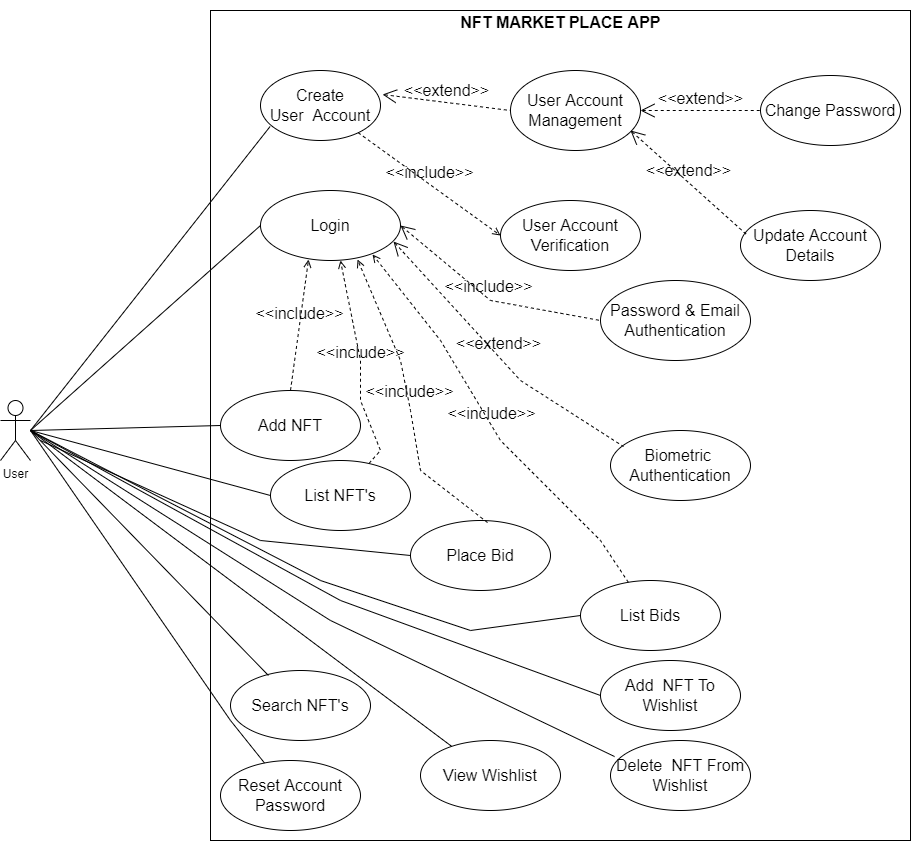

The diagram above was exported from draw.io. Its source (the exported page's mxGraphModel, read from the mxfile embedded in the PNG):
<mxGraphModel dx="1422" dy="743" grid="1" gridSize="10" guides="1" tooltips="1" connect="1" arrows="1" fold="1" page="1" pageScale="1" pageWidth="850" pageHeight="1100" math="0" shadow="0">
  <root>
    <mxCell id="0" />
    <mxCell id="1" parent="0" />
    <mxCell id="Ah6WSAEYZSBqKRhiZ9R0-2" value="" style="rounded=0;whiteSpace=wrap;html=1;" vertex="1" parent="1">
      <mxGeometry x="240" y="210" width="700" height="830" as="geometry" />
    </mxCell>
    <mxCell id="Ah6WSAEYZSBqKRhiZ9R0-3" value="User" style="shape=umlActor;verticalLabelPosition=bottom;verticalAlign=top;html=1;" vertex="1" parent="1">
      <mxGeometry x="30" y="600" width="30" height="60" as="geometry" />
    </mxCell>
    <mxCell id="Ah6WSAEYZSBqKRhiZ9R0-5" value="&lt;font style=&quot;font-size: 16px;&quot;&gt;NFT MARKET PLACE APP&lt;/font&gt;" style="text;strokeColor=none;fillColor=none;html=1;fontSize=24;fontStyle=1;verticalAlign=middle;align=center;" vertex="1" parent="1">
      <mxGeometry x="540" y="200" width="100" height="40" as="geometry" />
    </mxCell>
    <mxCell id="Ah6WSAEYZSBqKRhiZ9R0-6" value="Create&lt;br&gt;User&amp;nbsp; Account" style="ellipse;whiteSpace=wrap;html=1;fontSize=16;" vertex="1" parent="1">
      <mxGeometry x="290" y="270" width="120" height="70" as="geometry" />
    </mxCell>
    <mxCell id="Ah6WSAEYZSBqKRhiZ9R0-7" value="User Account Management" style="ellipse;whiteSpace=wrap;html=1;fontSize=16;" vertex="1" parent="1">
      <mxGeometry x="540" y="270" width="130" height="80" as="geometry" />
    </mxCell>
    <mxCell id="Ah6WSAEYZSBqKRhiZ9R0-9" value="&amp;lt;&amp;lt;extend&amp;gt;&amp;gt;" style="edgeStyle=none;html=1;startArrow=open;endArrow=none;startSize=12;verticalAlign=bottom;dashed=1;labelBackgroundColor=none;rounded=0;fontSize=16;entryX=0;entryY=0.5;entryDx=0;entryDy=0;exitX=1.017;exitY=0.343;exitDx=0;exitDy=0;exitPerimeter=0;" edge="1" parent="1" source="Ah6WSAEYZSBqKRhiZ9R0-6" target="Ah6WSAEYZSBqKRhiZ9R0-7">
      <mxGeometry width="160" relative="1" as="geometry">
        <mxPoint x="440" y="340" as="sourcePoint" />
        <mxPoint x="620" y="450" as="targetPoint" />
      </mxGeometry>
    </mxCell>
    <mxCell id="Ah6WSAEYZSBqKRhiZ9R0-10" value="User Account Verification" style="ellipse;whiteSpace=wrap;html=1;fontSize=16;" vertex="1" parent="1">
      <mxGeometry x="530" y="400" width="140" height="70" as="geometry" />
    </mxCell>
    <mxCell id="Ah6WSAEYZSBqKRhiZ9R0-11" value="&amp;lt;&amp;lt;include&amp;gt;&amp;gt;" style="html=1;verticalAlign=bottom;labelBackgroundColor=none;endArrow=open;endFill=0;dashed=1;rounded=0;fontSize=16;entryX=0;entryY=0.5;entryDx=0;entryDy=0;" edge="1" parent="1" source="Ah6WSAEYZSBqKRhiZ9R0-6" target="Ah6WSAEYZSBqKRhiZ9R0-10">
      <mxGeometry width="160" relative="1" as="geometry">
        <mxPoint x="440" y="490" as="sourcePoint" />
        <mxPoint x="600" y="490" as="targetPoint" />
      </mxGeometry>
    </mxCell>
    <mxCell id="Ah6WSAEYZSBqKRhiZ9R0-12" value="Login" style="ellipse;whiteSpace=wrap;html=1;fontSize=16;" vertex="1" parent="1">
      <mxGeometry x="290" y="390" width="140" height="70" as="geometry" />
    </mxCell>
    <mxCell id="Ah6WSAEYZSBqKRhiZ9R0-13" value="Add NFT" style="ellipse;whiteSpace=wrap;html=1;fontSize=16;" vertex="1" parent="1">
      <mxGeometry x="250" y="590" width="140" height="70" as="geometry" />
    </mxCell>
    <mxCell id="Ah6WSAEYZSBqKRhiZ9R0-14" value="Search NFT's" style="ellipse;whiteSpace=wrap;html=1;fontSize=16;" vertex="1" parent="1">
      <mxGeometry x="260" y="870" width="140" height="70" as="geometry" />
    </mxCell>
    <mxCell id="Ah6WSAEYZSBqKRhiZ9R0-15" value="List NFT's" style="ellipse;whiteSpace=wrap;html=1;fontSize=16;" vertex="1" parent="1">
      <mxGeometry x="300" y="660" width="140" height="70" as="geometry" />
    </mxCell>
    <mxCell id="Ah6WSAEYZSBqKRhiZ9R0-16" value="List Bids" style="ellipse;whiteSpace=wrap;html=1;fontSize=16;" vertex="1" parent="1">
      <mxGeometry x="610" y="780" width="140" height="70" as="geometry" />
    </mxCell>
    <mxCell id="Ah6WSAEYZSBqKRhiZ9R0-17" value="Password &amp;amp; Email Authentication" style="ellipse;whiteSpace=wrap;html=1;fontSize=16;" vertex="1" parent="1">
      <mxGeometry x="630" y="480" width="150" height="80" as="geometry" />
    </mxCell>
    <mxCell id="Ah6WSAEYZSBqKRhiZ9R0-18" value="Biometric&amp;nbsp; Authentication" style="ellipse;whiteSpace=wrap;html=1;fontSize=16;" vertex="1" parent="1">
      <mxGeometry x="640" y="630" width="140" height="70" as="geometry" />
    </mxCell>
    <mxCell id="Ah6WSAEYZSBqKRhiZ9R0-28" value="" style="endArrow=none;html=1;rounded=0;fontSize=16;entryX=0.08;entryY=0.8;entryDx=0;entryDy=0;entryPerimeter=0;exitX=0;exitY=0.5;exitDx=0;exitDy=0;" edge="1" parent="1" source="Ah6WSAEYZSBqKRhiZ9R0-12" target="Ah6WSAEYZSBqKRhiZ9R0-6">
      <mxGeometry width="50" height="50" relative="1" as="geometry">
        <mxPoint x="400" y="690" as="sourcePoint" />
        <mxPoint x="450" y="640" as="targetPoint" />
        <Array as="points">
          <mxPoint x="60" y="630" />
        </Array>
      </mxGeometry>
    </mxCell>
    <mxCell id="Ah6WSAEYZSBqKRhiZ9R0-29" value="" style="endArrow=none;html=1;rounded=0;fontSize=16;entryX=0;entryY=0.5;entryDx=0;entryDy=0;" edge="1" parent="1" target="Ah6WSAEYZSBqKRhiZ9R0-13">
      <mxGeometry width="50" height="50" relative="1" as="geometry">
        <mxPoint x="60" y="630" as="sourcePoint" />
        <mxPoint x="190" y="640" as="targetPoint" />
      </mxGeometry>
    </mxCell>
    <mxCell id="Ah6WSAEYZSBqKRhiZ9R0-34" value="" style="endArrow=none;html=1;rounded=0;fontSize=16;entryX=0;entryY=0.5;entryDx=0;entryDy=0;" edge="1" parent="1" target="Ah6WSAEYZSBqKRhiZ9R0-15">
      <mxGeometry width="50" height="50" relative="1" as="geometry">
        <mxPoint x="60" y="630" as="sourcePoint" />
        <mxPoint x="330" y="725" as="targetPoint" />
      </mxGeometry>
    </mxCell>
    <mxCell id="Ah6WSAEYZSBqKRhiZ9R0-35" value="" style="endArrow=none;html=1;rounded=0;fontSize=16;entryX=0.271;entryY=0.071;entryDx=0;entryDy=0;entryPerimeter=0;" edge="1" parent="1" target="Ah6WSAEYZSBqKRhiZ9R0-14">
      <mxGeometry width="50" height="50" relative="1" as="geometry">
        <mxPoint x="60" y="630" as="sourcePoint" />
        <mxPoint x="420" y="835" as="targetPoint" />
      </mxGeometry>
    </mxCell>
    <mxCell id="Ah6WSAEYZSBqKRhiZ9R0-36" value="" style="endArrow=none;html=1;rounded=0;fontSize=16;entryX=0;entryY=0.5;entryDx=0;entryDy=0;" edge="1" parent="1" target="Ah6WSAEYZSBqKRhiZ9R0-16">
      <mxGeometry width="50" height="50" relative="1" as="geometry">
        <mxPoint x="60" y="630" as="sourcePoint" />
        <mxPoint x="390" y="815" as="targetPoint" />
        <Array as="points">
          <mxPoint x="350" y="780" />
          <mxPoint x="500" y="830" />
        </Array>
      </mxGeometry>
    </mxCell>
    <mxCell id="Ah6WSAEYZSBqKRhiZ9R0-38" value="&amp;lt;&amp;lt;include&amp;gt;&amp;gt;" style="html=1;verticalAlign=bottom;labelBackgroundColor=none;endArrow=open;endFill=0;dashed=1;rounded=0;fontSize=16;exitX=0.5;exitY=0;exitDx=0;exitDy=0;entryX=0.343;entryY=0.986;entryDx=0;entryDy=0;entryPerimeter=0;" edge="1" parent="1" source="Ah6WSAEYZSBqKRhiZ9R0-13" target="Ah6WSAEYZSBqKRhiZ9R0-12">
      <mxGeometry width="160" relative="1" as="geometry">
        <mxPoint x="250" y="610" as="sourcePoint" />
        <mxPoint x="390" y="610" as="targetPoint" />
      </mxGeometry>
    </mxCell>
    <mxCell id="Ah6WSAEYZSBqKRhiZ9R0-39" value="&amp;lt;&amp;lt;include&amp;gt;&amp;gt;" style="html=1;verticalAlign=bottom;labelBackgroundColor=none;endArrow=open;endFill=0;dashed=1;rounded=0;fontSize=16;entryX=0.571;entryY=1;entryDx=0;entryDy=0;entryPerimeter=0;" edge="1" parent="1" source="Ah6WSAEYZSBqKRhiZ9R0-15" target="Ah6WSAEYZSBqKRhiZ9R0-12">
      <mxGeometry width="160" relative="1" as="geometry">
        <mxPoint x="380" y="700" as="sourcePoint" />
        <mxPoint x="420" y="610" as="targetPoint" />
        <Array as="points">
          <mxPoint x="410" y="650" />
          <mxPoint x="390" y="600" />
          <mxPoint x="390" y="560" />
        </Array>
      </mxGeometry>
    </mxCell>
    <mxCell id="Ah6WSAEYZSBqKRhiZ9R0-40" value="&amp;lt;&amp;lt;include&amp;gt;&amp;gt;" style="html=1;verticalAlign=bottom;labelBackgroundColor=none;endArrow=open;endFill=0;dashed=1;rounded=0;fontSize=16;entryX=0.8;entryY=0.914;entryDx=0;entryDy=0;entryPerimeter=0;" edge="1" parent="1" source="Ah6WSAEYZSBqKRhiZ9R0-16" target="Ah6WSAEYZSBqKRhiZ9R0-12">
      <mxGeometry width="160" relative="1" as="geometry">
        <mxPoint x="457.74310941922386" y="780.0181959979709" as="sourcePoint" />
        <mxPoint x="440" y="600" as="targetPoint" />
        <Array as="points">
          <mxPoint x="630" y="740" />
          <mxPoint x="530" y="640" />
          <mxPoint x="470" y="540" />
        </Array>
      </mxGeometry>
    </mxCell>
    <mxCell id="Ah6WSAEYZSBqKRhiZ9R0-41" value="&amp;lt;&amp;lt;include&amp;gt;&amp;gt;" style="edgeStyle=none;html=1;startArrow=open;endArrow=none;startSize=12;verticalAlign=bottom;dashed=1;labelBackgroundColor=none;rounded=0;fontSize=16;entryX=0;entryY=0.5;entryDx=0;entryDy=0;exitX=1;exitY=0.5;exitDx=0;exitDy=0;" edge="1" parent="1" source="Ah6WSAEYZSBqKRhiZ9R0-12" target="Ah6WSAEYZSBqKRhiZ9R0-17">
      <mxGeometry width="160" relative="1" as="geometry">
        <mxPoint x="450" y="430" as="sourcePoint" />
        <mxPoint x="630" y="580" as="targetPoint" />
        <Array as="points">
          <mxPoint x="520" y="500" />
        </Array>
      </mxGeometry>
    </mxCell>
    <mxCell id="Ah6WSAEYZSBqKRhiZ9R0-42" value="&amp;lt;&amp;lt;extend&amp;gt;&amp;gt;" style="edgeStyle=none;html=1;startArrow=open;endArrow=none;startSize=12;verticalAlign=bottom;dashed=1;labelBackgroundColor=none;rounded=0;fontSize=16;entryX=0.093;entryY=0.229;entryDx=0;entryDy=0;entryPerimeter=0;exitX=0.95;exitY=0.729;exitDx=0;exitDy=0;exitPerimeter=0;" edge="1" parent="1" source="Ah6WSAEYZSBqKRhiZ9R0-12" target="Ah6WSAEYZSBqKRhiZ9R0-18">
      <mxGeometry width="160" relative="1" as="geometry">
        <mxPoint x="480" y="590" as="sourcePoint" />
        <mxPoint x="600" y="640" as="targetPoint" />
        <Array as="points">
          <mxPoint x="550" y="580" />
        </Array>
      </mxGeometry>
    </mxCell>
    <mxCell id="Ah6WSAEYZSBqKRhiZ9R0-43" value="Change Password" style="ellipse;whiteSpace=wrap;html=1;fontSize=16;" vertex="1" parent="1">
      <mxGeometry x="790" y="275" width="140" height="70" as="geometry" />
    </mxCell>
    <mxCell id="Ah6WSAEYZSBqKRhiZ9R0-44" value="Update Account Details" style="ellipse;whiteSpace=wrap;html=1;fontSize=16;" vertex="1" parent="1">
      <mxGeometry x="770" y="410" width="140" height="70" as="geometry" />
    </mxCell>
    <mxCell id="Ah6WSAEYZSBqKRhiZ9R0-45" value="Reset Account Password" style="ellipse;whiteSpace=wrap;html=1;fontSize=16;" vertex="1" parent="1">
      <mxGeometry x="250" y="960" width="140" height="70" as="geometry" />
    </mxCell>
    <mxCell id="Ah6WSAEYZSBqKRhiZ9R0-46" value="" style="endArrow=none;html=1;rounded=0;fontSize=16;" edge="1" parent="1" target="Ah6WSAEYZSBqKRhiZ9R0-45">
      <mxGeometry width="50" height="50" relative="1" as="geometry">
        <mxPoint x="60" y="630" as="sourcePoint" />
        <mxPoint x="402.94000000000005" y="874.97" as="targetPoint" />
        <Array as="points">
          <mxPoint x="260" y="920" />
        </Array>
      </mxGeometry>
    </mxCell>
    <mxCell id="Ah6WSAEYZSBqKRhiZ9R0-48" value="&amp;lt;&amp;lt;extend&amp;gt;&amp;gt;" style="edgeStyle=none;html=1;startArrow=open;endArrow=none;startSize=12;verticalAlign=bottom;dashed=1;labelBackgroundColor=none;rounded=0;fontSize=16;" edge="1" parent="1">
      <mxGeometry width="160" relative="1" as="geometry">
        <mxPoint x="670" y="310" as="sourcePoint" />
        <mxPoint x="790" y="310" as="targetPoint" />
      </mxGeometry>
    </mxCell>
    <mxCell id="Ah6WSAEYZSBqKRhiZ9R0-49" value="&amp;lt;&amp;lt;extend&amp;gt;&amp;gt;" style="edgeStyle=none;html=1;startArrow=open;endArrow=none;startSize=12;verticalAlign=bottom;dashed=1;labelBackgroundColor=none;rounded=0;fontSize=16;entryX=0.043;entryY=0.343;entryDx=0;entryDy=0;entryPerimeter=0;" edge="1" parent="1" target="Ah6WSAEYZSBqKRhiZ9R0-44">
      <mxGeometry width="160" relative="1" as="geometry">
        <mxPoint x="660" y="330" as="sourcePoint" />
        <mxPoint x="800" y="320" as="targetPoint" />
      </mxGeometry>
    </mxCell>
    <mxCell id="Ah6WSAEYZSBqKRhiZ9R0-50" value="Place Bid" style="ellipse;whiteSpace=wrap;html=1;fontSize=16;" vertex="1" parent="1">
      <mxGeometry x="440" y="720" width="140" height="70" as="geometry" />
    </mxCell>
    <mxCell id="Ah6WSAEYZSBqKRhiZ9R0-52" value="" style="endArrow=none;html=1;rounded=0;fontSize=16;entryX=0;entryY=0.5;entryDx=0;entryDy=0;" edge="1" parent="1" target="Ah6WSAEYZSBqKRhiZ9R0-50">
      <mxGeometry width="50" height="50" relative="1" as="geometry">
        <mxPoint x="70" y="640" as="sourcePoint" />
        <mxPoint x="320" y="745" as="targetPoint" />
        <Array as="points">
          <mxPoint x="290" y="740" />
        </Array>
      </mxGeometry>
    </mxCell>
    <mxCell id="Ah6WSAEYZSBqKRhiZ9R0-53" value="&amp;lt;&amp;lt;include&amp;gt;&amp;gt;" style="html=1;verticalAlign=bottom;labelBackgroundColor=none;endArrow=open;endFill=0;dashed=1;rounded=0;fontSize=16;entryX=0.693;entryY=0.986;entryDx=0;entryDy=0;entryPerimeter=0;exitX=0.55;exitY=0.029;exitDx=0;exitDy=0;exitPerimeter=0;" edge="1" parent="1" source="Ah6WSAEYZSBqKRhiZ9R0-50" target="Ah6WSAEYZSBqKRhiZ9R0-12">
      <mxGeometry width="160" relative="1" as="geometry">
        <mxPoint x="402.1649733736474" y="710.5325754413325" as="sourcePoint" />
        <mxPoint x="409.03999999999996" y="470" as="targetPoint" />
        <Array as="points">
          <mxPoint x="450" y="670" />
          <mxPoint x="440" y="610" />
          <mxPoint x="430" y="560" />
        </Array>
      </mxGeometry>
    </mxCell>
    <mxCell id="Ah6WSAEYZSBqKRhiZ9R0-54" value="Add&amp;nbsp; NFT To Wishlist" style="ellipse;whiteSpace=wrap;html=1;fontSize=16;" vertex="1" parent="1">
      <mxGeometry x="630" y="860" width="140" height="70" as="geometry" />
    </mxCell>
    <mxCell id="Ah6WSAEYZSBqKRhiZ9R0-55" value="Delete&amp;nbsp; NFT From Wishlist" style="ellipse;whiteSpace=wrap;html=1;fontSize=16;" vertex="1" parent="1">
      <mxGeometry x="640" y="940" width="140" height="70" as="geometry" />
    </mxCell>
    <mxCell id="Ah6WSAEYZSBqKRhiZ9R0-56" value="View Wishlist" style="ellipse;whiteSpace=wrap;html=1;fontSize=16;" vertex="1" parent="1">
      <mxGeometry x="450" y="940" width="140" height="70" as="geometry" />
    </mxCell>
    <mxCell id="Ah6WSAEYZSBqKRhiZ9R0-57" value="" style="endArrow=none;html=1;rounded=0;fontSize=16;" edge="1" parent="1" target="Ah6WSAEYZSBqKRhiZ9R0-56">
      <mxGeometry width="50" height="50" relative="1" as="geometry">
        <mxPoint x="60" y="630" as="sourcePoint" />
        <mxPoint x="307.94000000000005" y="884.97" as="targetPoint" />
      </mxGeometry>
    </mxCell>
    <mxCell id="Ah6WSAEYZSBqKRhiZ9R0-58" value="" style="endArrow=none;html=1;rounded=0;fontSize=16;entryX=0.029;entryY=0.229;entryDx=0;entryDy=0;entryPerimeter=0;" edge="1" parent="1" target="Ah6WSAEYZSBqKRhiZ9R0-55">
      <mxGeometry width="50" height="50" relative="1" as="geometry">
        <mxPoint x="60" y="630" as="sourcePoint" />
        <mxPoint x="490.9710671550231" y="955.9451277709616" as="targetPoint" />
        <Array as="points">
          <mxPoint x="360" y="820" />
        </Array>
      </mxGeometry>
    </mxCell>
    <mxCell id="Ah6WSAEYZSBqKRhiZ9R0-59" value="" style="endArrow=none;html=1;rounded=0;fontSize=16;entryX=0;entryY=0.5;entryDx=0;entryDy=0;" edge="1" parent="1" target="Ah6WSAEYZSBqKRhiZ9R0-54">
      <mxGeometry width="50" height="50" relative="1" as="geometry">
        <mxPoint x="60" y="630" as="sourcePoint" />
        <mxPoint x="650" y="985" as="targetPoint" />
        <Array as="points">
          <mxPoint x="370" y="800" />
        </Array>
      </mxGeometry>
    </mxCell>
  </root>
</mxGraphModel>